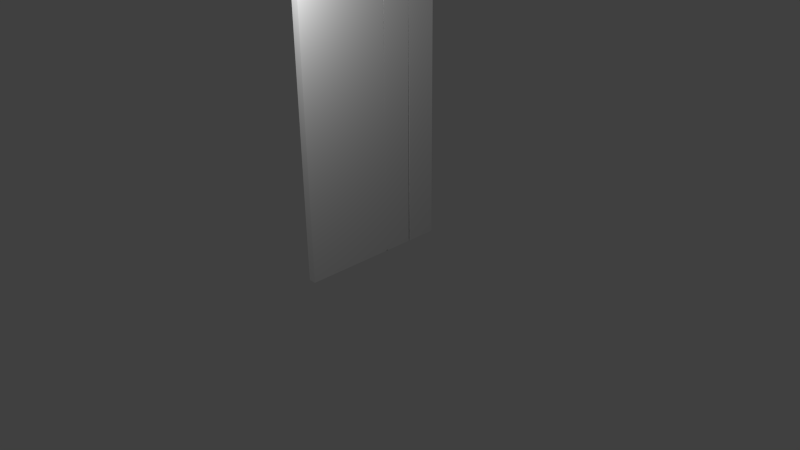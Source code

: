 # Source: exit_door.blend  (saved by Blender 2.76.0; exported with 4.5.12 LTS)
import bpy
from mathutils import Matrix  # noqa: F401  (used for matrix-valued properties, if any)

bpy.ops.wm.read_factory_settings(use_empty=True)
scene = bpy.context.scene
scene.name = 'Scene'

# ---- collections
col_collection_1 = bpy.data.collections.new('Collection 1'); scene.collection.children.link(col_collection_1)

# ---- materials (node trees are filled in below, after node groups)
mat_material = bpy.data.materials.new('Material')
mat_material.alpha_threshold = 0.0
mat_material.use_transparent_shadow = False
mat_material.preview_render_type = 'FLAT'
mat_material.roughness = 0.5
mat_material.line_color = (0.0, 0.0, 0.0, 1.0)
mat_material_011 = bpy.data.materials.new('Material.011')
mat_material_011.alpha_threshold = 0.0
mat_material_011.use_transparent_shadow = False
mat_material_011.preview_render_type = 'FLAT'
mat_material_011.roughness = 0.5
mat_material_013 = bpy.data.materials.new('Material.013')
mat_material_013.alpha_threshold = 0.0
mat_material_013.use_transparent_shadow = False
mat_material_013.preview_render_type = 'FLAT'
mat_material_013.roughness = 0.5
mat_material_015 = bpy.data.materials.new('Material.015')
mat_material_015.alpha_threshold = 0.0
mat_material_015.use_transparent_shadow = False
mat_material_015.roughness = 0.5
mat_material_003 = bpy.data.materials.new('Material.003')
mat_material_003.alpha_threshold = 0.0
mat_material_003.use_transparent_shadow = False
mat_material_003.preview_render_type = 'FLAT'
mat_material_003.roughness = 0.5
mat_material_010 = bpy.data.materials.new('Material.010')
mat_material_010.alpha_threshold = 0.0
mat_material_010.use_transparent_shadow = False
mat_material_010.roughness = 0.5
mat_material_016 = bpy.data.materials.new('Material.016')
mat_material_016.alpha_threshold = 0.0
mat_material_016.use_transparent_shadow = False
mat_material_016.roughness = 0.5
mat_material_017 = bpy.data.materials.new('Material.017')
mat_material_017.alpha_threshold = 0.0
mat_material_017.use_transparent_shadow = False
mat_material_017.preview_render_type = 'FLAT'
mat_material_017.roughness = 0.5
mat_material_006 = bpy.data.materials.new('Material.006')
mat_material_006.alpha_threshold = 0.0
mat_material_006.use_transparent_shadow = False
mat_material_006.preview_render_type = 'FLAT'
mat_material_006.roughness = 0.5
mat_material_007 = bpy.data.materials.new('Material.007')
mat_material_007.alpha_threshold = 0.0
mat_material_007.use_transparent_shadow = False
mat_material_007.roughness = 0.5
mat_material_022 = bpy.data.materials.new('Material.022')
mat_material_022.alpha_threshold = 0.0
mat_material_022.use_transparent_shadow = False
mat_material_022.roughness = 0.5
mat_material_023 = bpy.data.materials.new('Material.023')
mat_material_023.alpha_threshold = 0.0
mat_material_023.use_transparent_shadow = False
mat_material_023.roughness = 0.5
mat_material_005 = bpy.data.materials.new('Material.005')
mat_material_005.alpha_threshold = 0.0
mat_material_005.use_transparent_shadow = False
mat_material_005.preview_render_type = 'FLAT'
mat_material_005.roughness = 0.5
mat_material_008 = bpy.data.materials.new('Material.008')
mat_material_008.alpha_threshold = 0.0
mat_material_008.use_transparent_shadow = False
mat_material_008.roughness = 0.5
mat_material_020 = bpy.data.materials.new('Material.020')
mat_material_020.alpha_threshold = 0.0
mat_material_020.use_transparent_shadow = False
mat_material_020.roughness = 0.5
mat_material_021 = bpy.data.materials.new('Material.021')
mat_material_021.alpha_threshold = 0.0
mat_material_021.use_transparent_shadow = False
mat_material_021.roughness = 0.5
mat_material_004 = bpy.data.materials.new('Material.004')
mat_material_004.alpha_threshold = 0.0
mat_material_004.use_transparent_shadow = False
mat_material_004.roughness = 0.5
mat_material_009 = bpy.data.materials.new('Material.009')
mat_material_009.alpha_threshold = 0.0
mat_material_009.use_transparent_shadow = False
mat_material_009.roughness = 0.5
mat_material_018 = bpy.data.materials.new('Material.018')
mat_material_018.alpha_threshold = 0.0
mat_material_018.use_transparent_shadow = False
mat_material_018.preview_render_type = 'FLAT'
mat_material_018.roughness = 0.5
mat_material_019 = bpy.data.materials.new('Material.019')
mat_material_019.alpha_threshold = 0.0
mat_material_019.use_transparent_shadow = False
mat_material_019.preview_render_type = 'FLAT'
mat_material_019.roughness = 0.5

# ---- material node trees

# ---- world
world_world = bpy.data.worlds.new('World'); scene.world = world_world
world_world.color = (0.05088, 0.05088, 0.05088)
world_world.use_sun_shadow = False
world_world.sun_shadow_jitter_overblur = 0.0
world_world.cycles.sampling_method = 'MANUAL'
world_world.cycles.sample_map_resolution = 256

# ---- cameras
cam_camera = bpy.data.cameras.new('Camera')
cam_camera.clip_end = 100.0
cam_camera.lens = 35.0
cam_camera.sensor_width = 32.0
cam_camera.sensor_height = 18.0
cam_camera.ortho_scale = 7.314
cam_camera.dof.focus_distance = 0.0
cam_camera.dof.aperture_fstop = 128.0

# ---- lights
light_lamp = bpy.data.lights.new('Lamp', 'POINT')
light_lamp.transmission_factor = 0.0
light_lamp.cutoff_distance = 30.0
light_lamp.energy = 100.0
light_lamp.shadow_buffer_clip_start = 1.001
light_lamp.shadow_soft_size = 0.1
light_lamp.shadow_maximum_resolution = 0.006
light_lamp.use_absolute_resolution = True
light_lamp.cycles.use_multiple_importance_sampling = False

# ---- meshes
me_cube_005 = bpy.data.meshes.new('Cube.005')
me_cube_005.from_pydata([(1.0, 1.0, -1.0), (1.0, -1.0, -1.0), (-1.0, -1.0, -1.0), (-1.0, 1.0, -1.0), (1.0, 1.0, 1.0), (1.0, -1.0, 1.0), (-1.0, -1.0, 1.0), (-1.0, 1.0, 1.0)], [], [(0, 1, 2, 3), (4, 7, 6, 5), (0, 4, 5, 1), (1, 5, 6, 2), (2, 6, 7, 3), (4, 0, 3, 7)])
_uv = me_cube_005.uv_layers.new(name='UVMap')
_uv.uv.foreach_set('vector', [0.0, 0.0, 1.0, 0.0, 1.0, 1.0, 0.0, 1.0, 0.0, 0.0, 1.0, 0.0, 1.0, 1.0, 0.0, 1.0, 0.0, 0.0, 1.0, 0.0, 1.0, 1.0, 0.0, 1.0, 0.0, 0.0, 1.0, 0.0, 1.0, 1.0, 0.0, 1.0, 0.0, 0.0, 1.0, 0.0, 1.0, 1.0, 0.0, 1.0, 0.0, 0.0, 1.0, 0.0, 1.0, 1.0, 0.0, 1.0])
me_cube_005.materials.append(mat_material)
me_cube_005.use_remesh_preserve_volume = False
me_cube_005.use_remesh_preserve_attributes = False
me_cube_005.use_mirror_vertex_groups = False
me_cube_005.update()
me_cube_004 = bpy.data.meshes.new('Cube.004')
me_cube_004.from_pydata([(0.05, 0.2, -2.0), (0.05, -0.2, -2.0), (-0.05, -0.2, -2.0), (-0.05, 0.2, -2.0), (0.05, 0.2, 2.0), (0.05, -0.2, 2.0), (-0.05, -0.2, 2.0), (-0.05, 0.2, 2.0)], [], [(0, 1, 2, 3), (4, 7, 6, 5), (0, 4, 5, 1), (1, 5, 6, 2), (2, 6, 7, 3), (4, 0, 3, 7)])
me_cube_004.polygons.foreach_set('material_index', [1, 1, 0, 2, 1, 0])
_uv = me_cube_004.uv_layers.new(name='UVMap')
_uv.uv.foreach_set('vector', [0.2084, 4.564e-05, 0.2084, 0.08337, 0.1875, 0.08337, 0.1875, 4.564e-05, 0.2084, 1.0, 0.1875, 1.0, 0.1875, 0.9166, 0.2084, 0.9166, 0.08337, 0.08337, 0.08337, 0.9166, 4.631e-05, 0.9166, 4.564e-05, 0.08337, 0.2084, 0.08337, 0.2084, 0.9166, 0.1875, 0.9166, 0.1875, 0.08337, 0.1875, 0.08337, 0.1875, 0.9166, 0.1042, 0.9166, 0.1042, 0.08337, 0.08337, 0.9166, 0.08337, 0.08337, 0.1042, 0.08337, 0.1042, 0.9166])
me_cube_004.materials.append(mat_material_011)
me_cube_004.materials.append(mat_material_013)
me_cube_004.materials.append(mat_material_015)
me_cube_004.use_remesh_preserve_volume = False
me_cube_004.use_remesh_preserve_attributes = False
me_cube_004.use_mirror_vertex_groups = False
me_cube_004.update()
me_cube_003 = bpy.data.meshes.new('Cube.003')
me_cube_003.from_pydata([(0.05, 0.2, -2.0), (0.05, -0.2, -2.0), (-0.05, -0.2, -2.0), (-0.05, 0.2, -2.0), (0.05, 0.2, 2.0), (0.05, -0.2, 2.0), (-0.05, -0.2, 2.0), (-0.05, 0.2, 2.0)], [], [(0, 1, 2, 3), (4, 7, 6, 5), (0, 4, 5, 1), (1, 5, 6, 2), (2, 6, 7, 3), (4, 0, 3, 7)])
me_cube_003.polygons.foreach_set('material_index', [4, 3, 0, 2, 4, 1])
_uv = me_cube_003.uv_layers.new(name='UVMap')
_uv.uv.foreach_set('vector', [0.2084, 4.564e-05, 0.2084, 0.08337, 0.1875, 0.08337, 0.1875, 4.564e-05, 0.2084, 1.0, 0.1875, 1.0, 0.1875, 0.9166, 0.2084, 0.9166, 0.08337, 0.08337, 0.08337, 0.9166, 4.631e-05, 0.9166, 4.564e-05, 0.08337, 0.2084, 0.08337, 0.2084, 0.9166, 0.1875, 0.9166, 0.1875, 0.08337, 0.1875, 0.08337, 0.1875, 0.9166, 0.1042, 0.9166, 0.1042, 0.08337, 0.08337, 0.9166, 0.08337, 0.08337, 0.1042, 0.08337, 0.1042, 0.9166])
me_cube_003.materials.append(mat_material_003)
me_cube_003.materials.append(mat_material_010)
me_cube_003.materials.append(mat_material_016)
me_cube_003.materials.append(mat_material_017)
me_cube_003.materials.append(mat_material)
me_cube_003.use_remesh_preserve_volume = False
me_cube_003.use_remesh_preserve_attributes = False
me_cube_003.use_mirror_vertex_groups = False
me_cube_003.update()
me_cube_002 = bpy.data.meshes.new('Cube.002')
me_cube_002.from_pydata([(0.05, 0.2, -2.0), (0.05, -0.2, -2.0), (-0.05, -0.2, -2.0), (-0.05, 0.2, -2.0), (0.05, 0.2, 2.0), (0.05, -0.2, 2.0), (-0.05, -0.2, 2.0), (-0.05, 0.2, 2.0)], [], [(0, 1, 2, 3), (4, 7, 6, 5), (0, 4, 5, 1), (1, 5, 6, 2), (2, 6, 7, 3), (4, 0, 3, 7)])
me_cube_002.polygons.foreach_set('material_index', [4, 3, 0, 2, 4, 1])
_uv = me_cube_002.uv_layers.new(name='UVMap')
_uv.uv.foreach_set('vector', [0.2084, 4.564e-05, 0.2084, 0.08337, 0.1875, 0.08337, 0.1875, 4.564e-05, 0.2084, 1.0, 0.1875, 1.0, 0.1875, 0.9166, 0.2084, 0.9166, 0.08337, 0.08337, 0.08337, 0.9166, 4.631e-05, 0.9166, 4.564e-05, 0.08337, 0.2084, 0.08337, 0.2084, 0.9166, 0.1875, 0.9166, 0.1875, 0.08337, 0.1875, 0.08337, 0.1875, 0.9166, 0.1042, 0.9166, 0.1042, 0.08337, 0.08337, 0.9166, 0.08337, 0.08337, 0.1042, 0.08337, 0.1042, 0.9166])
me_cube_002.materials.append(mat_material_006)
me_cube_002.materials.append(mat_material_007)
me_cube_002.materials.append(mat_material_022)
me_cube_002.materials.append(mat_material_023)
me_cube_002.materials.append(mat_material)
me_cube_002.use_remesh_preserve_volume = False
me_cube_002.use_remesh_preserve_attributes = False
me_cube_002.use_mirror_vertex_groups = False
me_cube_002.update()
me_cube_001 = bpy.data.meshes.new('Cube.001')
me_cube_001.from_pydata([(0.05, 0.2, -2.0), (0.05, -0.2, -2.0), (-0.05, -0.2, -2.0), (-0.05, 0.2, -2.0), (0.05035, 0.2236, 2.001), (0.05028, -0.161, 2.002), (-0.04915, -0.1643, 2.001), (-0.04958, 0.2232, 2.001)], [], [(0, 1, 2, 3), (4, 7, 6, 5), (0, 4, 5, 1), (1, 5, 6, 2), (2, 6, 7, 3), (4, 0, 3, 7)])
me_cube_001.polygons.foreach_set('material_index', [4, 3, 0, 2, 4, 1])
_uv = me_cube_001.uv_layers.new(name='UVMap')
_uv.uv.foreach_set('vector', [0.2084, 4.564e-05, 0.2084, 0.08337, 0.1875, 0.08337, 0.1875, 4.564e-05, 0.2084, 1.0, 0.1875, 1.0, 0.1875, 0.9166, 0.2084, 0.9166, 0.08337, 0.08337, 0.08337, 0.9166, 4.631e-05, 0.9166, 4.564e-05, 0.08337, 0.2084, 0.08337, 0.2084, 0.9166, 0.1875, 0.9166, 0.1875, 0.08337, 0.1875, 0.08337, 0.1875, 0.9166, 0.1042, 0.9166, 0.1042, 0.08337, 0.08337, 0.9166, 0.08337, 0.08337, 0.1042, 0.08337, 0.1042, 0.9166])
me_cube_001.materials.append(mat_material_005)
me_cube_001.materials.append(mat_material_008)
me_cube_001.materials.append(mat_material_020)
me_cube_001.materials.append(mat_material_021)
me_cube_001.materials.append(mat_material)
me_cube_001.use_remesh_preserve_volume = False
me_cube_001.use_remesh_preserve_attributes = False
me_cube_001.use_mirror_vertex_groups = False
me_cube_001.update()
me_cube = bpy.data.meshes.new('Cube')
me_cube.from_pydata([(0.05, 0.2, -2.0), (0.05, -0.2, -2.0), (-0.05, -0.2, -2.0), (-0.05, 0.2, -2.0), (0.05, 0.2, 2.0), (0.05, -0.2, 2.0), (-0.05, -0.2, 2.0), (-0.05, 0.2, 2.0)], [], [(0, 1, 2, 3), (4, 7, 6, 5), (0, 4, 5, 1), (1, 5, 6, 2), (2, 6, 7, 3), (4, 0, 3, 7)])
me_cube.polygons.foreach_set('material_index', [4, 2, 0, 3, 4, 1])
_uv = me_cube.uv_layers.new(name='UVMap')
_uv.uv.foreach_set('vector', [0.2084, 4.564e-05, 0.2084, 0.08337, 0.1875, 0.08337, 0.1875, 4.564e-05, 0.2084, 1.0, 0.1875, 1.0, 0.1875, 0.9166, 0.2084, 0.9166, 0.08337, 0.08337, 0.08337, 0.9166, 4.631e-05, 0.9166, 4.564e-05, 0.08337, 0.2084, 0.08337, 0.2084, 0.9166, 0.1875, 0.9166, 0.1875, 0.08337, 0.1875, 0.08337, 0.1875, 0.9166, 0.1042, 0.9166, 0.1042, 0.08337, 0.08337, 0.9166, 0.08337, 0.08337, 0.1042, 0.08337, 0.1042, 0.9166])
me_cube.materials.append(mat_material_004)
me_cube.materials.append(mat_material_009)
me_cube.materials.append(mat_material_018)
me_cube.materials.append(mat_material_019)
me_cube.materials.append(mat_material)
me_cube.use_remesh_preserve_volume = False
me_cube.use_remesh_preserve_attributes = False
me_cube.use_mirror_vertex_groups = False
me_cube.update()

# ---- curves / text
cu_nurbspath = bpy.data.curves.new('NurbsPath', 'CURVE')
cu_nurbspath.dimensions = '3D'
cu_nurbspath.use_path = True
cu_nurbspath.use_path_clamp = True
cu_nurbspath.bevel_resolution = 0
cu_nurbspath.fill_mode = 'HALF'

# ---- objects
ob_nurbspath = bpy.data.objects.new('NurbsPath', cu_nurbspath)
ob_black = bpy.data.objects.new('Black', me_cube_005)
ob_cube_004 = bpy.data.objects.new('Cube.004', me_cube_004)
ob_cube_003 = bpy.data.objects.new('Cube.003', me_cube_003)
ob_cube_002 = bpy.data.objects.new('Cube.002', me_cube_002)
ob_cube_001 = bpy.data.objects.new('Cube.001', me_cube_001)
ob_cube = bpy.data.objects.new('Cube', me_cube)
ob_lamp = bpy.data.objects.new('Lamp', light_lamp)
ob_camera = bpy.data.objects.new('Camera', cam_camera)

# ---- transforms, parenting, visibility, modifiers, constraints
ob_nurbspath.location = (0.9957, -2.294, 1.284)
ob_nurbspath.lineart.crease_threshold = 0.0
ob_black.location = (-0.005876, 0.00103, 1.969)
ob_black.scale = (0.025, 0.9, 1.99)
ob_black.lock_rotations_4d = False
ob_black.empty_display_type = 'ARROWS'
ob_black.lineart.crease_threshold = 0.0
ob_cube_004.location = (0.0, -0.8, 2.0)
ob_cube_004.lock_rotations_4d = False
ob_cube_004.empty_display_type = 'ARROWS'
ob_cube_004.lineart.crease_threshold = 0.0
ob_cube_003.location = (0.0, -0.4, 2.0)
ob_cube_003.lock_rotations_4d = False
ob_cube_003.empty_display_type = 'ARROWS'
ob_cube_003.lineart.crease_threshold = 0.0
ob_cube_002.location = (0.0, 0.8, 2.0)
ob_cube_002.lock_rotations_4d = False
ob_cube_002.empty_display_type = 'ARROWS'
ob_cube_002.lineart.crease_threshold = 0.0
ob_cube_001.location = (0.0, 0.3767, 2.0)
ob_cube_001.lock_rotations_4d = False
ob_cube_001.empty_display_type = 'ARROWS'
ob_cube_001.lineart.crease_threshold = 0.0
ob_cube.location = (0.0, 0.0, 2.0)
ob_cube.lock_rotations_4d = False
ob_cube.empty_display_type = 'ARROWS'
ob_cube.lineart.crease_threshold = 0.0
ob_lamp.location = (0.8904, -1.739, 4.106)
ob_lamp.rotation_euler = (0.6503, 0.05522, 1.866)
ob_lamp.lock_rotations_4d = False
ob_lamp.empty_display_type = 'ARROWS'
ob_lamp.color = (0.0, 0.0, 0.0, 0.0)
ob_lamp.lineart.crease_threshold = 0.0
ob_camera.location = (7.481, -6.508, 5.344)
ob_camera.rotation_euler = (1.109, 0.01082, 0.8149)
ob_camera.lock_rotations_4d = False
ob_camera.empty_display_type = 'ARROWS'
ob_camera.color = (0.0, 0.0, 0.0, 0.0)
ob_camera.display_type = 'WIRE'
ob_camera.lineart.crease_threshold = 0.0

# ---- collection membership
col_collection_1.objects.link(ob_nurbspath)
col_collection_1.objects.link(ob_black)
col_collection_1.objects.link(ob_cube_004)
col_collection_1.objects.link(ob_cube_003)
col_collection_1.objects.link(ob_cube_002)
col_collection_1.objects.link(ob_cube_001)
col_collection_1.objects.link(ob_cube)
col_collection_1.objects.link(ob_lamp)
col_collection_1.objects.link(ob_camera)

# ---- scene / render settings (as saved in the file)
scene.camera = ob_camera
scene.frame_start = 1; scene.frame_end = 250; scene.frame_set(18)
scene.render.engine = 'BLENDER_EEVEE_NEXT'
scene.render.resolution_percentage = 50
scene.render.dither_intensity = 0.0
scene.cycles.use_denoising = False
scene.cycles.samples = 10
scene.cycles.sampling_pattern = 'TABULATED_SOBOL'
scene.cycles.light_sampling_threshold = 0.0
scene.cycles.use_adaptive_sampling = False
scene.cycles.use_light_tree = False
scene.cycles.blur_glossy = 0.0
scene.cycles.pixel_filter_type = 'GAUSSIAN'
scene.cycles.sample_clamp_indirect = 0.0
scene.view_settings.view_transform = 'Standard'
bpy.context.view_layer.update()
